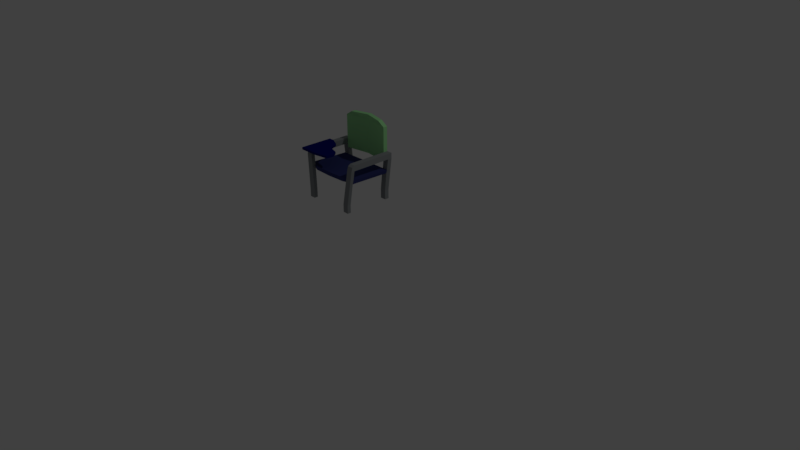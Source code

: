 # Source: AnotherChair.blend  (saved by Blender 2.78.0; exported with 4.5.12 LTS)
import bpy
from mathutils import Matrix  # noqa: F401  (used for matrix-valued properties, if any)

bpy.ops.wm.read_factory_settings(use_empty=True)
scene = bpy.context.scene
scene.name = 'Scene'

# ---- collections
col_collection_1 = bpy.data.collections.new('Collection 1'); scene.collection.children.link(col_collection_1)

# ---- materials (node trees are filled in below, after node groups)
mat_material_002 = bpy.data.materials.new('Material.002')
mat_material_002.alpha_threshold = 0.0
mat_material_002.use_transparent_shadow = False
mat_material_002.diffuse_color = (0.3561, 0.8, 0.3422, 1.0)
mat_material_002.specular_color = (0.2939, 1.0, 0.332)
mat_material_002.roughness = 1.6
mat_material_005 = bpy.data.materials.new('Material.005')
mat_material_005.alpha_threshold = 0.0
mat_material_005.use_transparent_shadow = False
mat_material_005.diffuse_color = (0.003616, 0.006666, 0.1523, 1.0)
mat_material_005.roughness = 0.5
mat_material_001 = bpy.data.materials.new('Material.001')
mat_material_001.alpha_threshold = 0.0
mat_material_001.use_transparent_shadow = False
mat_material_001.diffuse_color = (0.2691, 0.2874, 0.2957, 1.0)
mat_material_001.roughness = 0.5
mat_material_003 = bpy.data.materials.new('Material.003')
mat_material_003.alpha_threshold = 0.0
mat_material_003.use_transparent_shadow = False
mat_material_003.diffuse_color = (0.03802, 0.04612, 0.1734, 1.0)
mat_material_003.roughness = 0.5

# ---- material node trees

# ---- world
world_world = bpy.data.worlds.new('World'); scene.world = world_world
world_world.color = (0.05088, 0.05088, 0.05088)
world_world.use_sun_shadow = False
world_world.sun_shadow_jitter_overblur = 0.0
world_world.cycles.sampling_method = 'MANUAL'

# ---- cameras
cam_camera = bpy.data.cameras.new('Camera')
cam_camera.clip_end = 100.0
cam_camera.lens = 35.0
cam_camera.sensor_width = 32.0
cam_camera.sensor_height = 18.0
cam_camera.ortho_scale = 7.314
cam_camera.dof.focus_distance = 0.0
cam_camera.dof.aperture_fstop = 128.0
cam_camera_001 = bpy.data.cameras.new('Camera.001')
cam_camera_001.clip_end = 100.0
cam_camera_001.lens = 35.0
cam_camera_001.sensor_width = 32.0
cam_camera_001.sensor_height = 18.0
cam_camera_001.ortho_scale = 7.314
cam_camera_001.dof.focus_distance = 0.0
cam_camera_001.dof.aperture_fstop = 128.0

# ---- lights
light_lamp = bpy.data.lights.new('Lamp', 'POINT')
light_lamp.transmission_factor = 0.0
light_lamp.cutoff_distance = 30.0
light_lamp.energy = 100.0
light_lamp.shadow_buffer_clip_start = 1.001
light_lamp.shadow_soft_size = 0.1
light_lamp.shadow_maximum_resolution = 0.006
light_lamp.use_absolute_resolution = True

# ---- meshes
me_cylinder_001 = bpy.data.meshes.new('Cylinder.001')
me_cylinder_001.from_pydata([(-0.158, -0.7375, 2.219), (-0.08544, -0.7375, 2.219), (-0.158, -0.6246, 2.219), (-0.08544, -0.6246, 2.219), (-0.158, -0.7375, 2.246), (-0.08544, -0.7375, 2.246), (-0.158, -0.6246, 2.246), (-0.08544, -0.6246, 2.246), (0.2624, -0.7375, 2.219), (0.2151, -0.667, 2.219), (0.2624, -0.7375, 2.246), (0.2151, -0.667, 2.246), (-0.158, -0.8569, 2.219), (-0.08544, -0.8569, 2.219), (-0.158, -0.8569, 2.246), (-0.08544, -0.8569, 2.246), (0.2486, -0.8303, 2.219), (0.2486, -0.8303, 2.246), (-0.158, -0.4473, 2.219), (-0.08544, -0.4473, 2.219), (-0.158, -0.4473, 2.246), (-0.08544, -0.4473, 2.246), (0.07876, -0.6246, 2.219), (0.07876, -0.6246, 2.246), (0.02861, -0.5068, 2.219), (0.02861, -0.5068, 2.246), (0.07741, -0.7375, 2.219), (0.07741, -0.6246, 2.219), (0.07741, -0.6246, 2.246), (0.07741, -0.8569, 2.246), (0.07741, -0.8569, 2.219), (0.5704, -0.8062, 1.729), (0.5704, -0.8062, 1.631), (0.5704, -0.7614, 1.729), (0.5704, -0.7614, 1.631), (0.4979, -0.8062, 1.729), (0.4979, -0.8062, 1.631), (0.4979, -0.7614, 1.729), (0.4979, -0.7614, 1.631), (0.6249, -0.7375, 2.219), (0.5524, -0.7375, 2.219), (0.6249, -0.7677, 2.199), (0.5524, -0.7677, 2.199), (0.6249, -0.7375, 2.151), (0.5524, -0.7375, 2.151), (0.5524, -0.7823, 2.151), (0.6249, -0.7823, 2.151), (0.6249, -0.1793, 2.219), (0.5524, -0.1793, 2.219), (0.6249, -0.1793, 2.151), (0.5524, -0.1793, 2.151), (0.6249, -0.2335, 2.219), (0.6249, -0.2335, 2.151), (0.5524, -0.2335, 2.151), (0.5524, -0.2335, 2.219), (0.5704, -0.1793, 1.746), (0.4979, -0.1793, 1.746), (0.5704, -0.2335, 1.746), (0.4979, -0.2335, 1.746), (0.5704, -0.1793, 1.63), (0.4979, -0.1793, 1.63), (0.5704, -0.2335, 1.63), (0.4979, -0.2335, 1.63), (0.5371, -0.7442, 2.033), (0.5371, -0.789, 2.033), (0.6096, -0.7442, 2.033), (0.6096, -0.789, 2.033), (0.5284, -0.748, 1.988), (0.5284, -0.7928, 1.965), (0.6009, -0.748, 1.988), (0.6009, -0.7928, 1.965), (0.5344, -0.1793, 2.018), (0.607, -0.1793, 2.018), (0.607, -0.2335, 2.018), (0.5344, -0.2335, 2.018), (0.5232, -0.1793, 1.934), (0.5957, -0.2335, 1.972), (0.5957, -0.1793, 1.934), (0.5232, -0.2335, 1.972), (0.5524, -0.7375, 2.219), (0.5524, -0.7375, 2.151), (0.5524, -0.2335, 2.151), (0.5524, -0.2335, 2.219), (-0.1035, -0.8062, 1.729), (-0.1035, -0.8062, 1.631), (-0.1035, -0.7614, 1.729), (-0.1035, -0.7614, 1.631), (-0.03095, -0.8062, 1.729), (-0.03095, -0.8062, 1.631), (-0.03095, -0.7614, 1.729), (-0.03095, -0.7614, 1.631), (-0.158, -0.7375, 2.219), (-0.08544, -0.7375, 2.219), (-0.158, -0.7677, 2.199), (-0.08544, -0.7677, 2.199), (-0.158, -0.7375, 2.151), (-0.08544, -0.7375, 2.151), (-0.08544, -0.7823, 2.151), (-0.158, -0.7823, 2.151), (-0.158, -0.1793, 2.219), (-0.08544, -0.1793, 2.219), (-0.158, -0.1793, 2.151), (-0.08544, -0.1793, 2.151), (-0.158, -0.2335, 2.219), (-0.158, -0.2335, 2.151), (-0.08544, -0.2335, 2.151), (-0.08544, -0.2335, 2.219), (-0.1035, -0.1793, 1.746), (-0.03095, -0.1793, 1.746), (-0.1035, -0.2335, 1.746), (-0.03095, -0.2335, 1.746), (-0.1035, -0.1793, 1.63), (-0.03095, -0.1793, 1.63), (-0.1035, -0.2335, 1.63), (-0.03095, -0.2335, 1.63), (-0.07014, -0.7442, 2.033), (-0.07014, -0.789, 2.033), (-0.1427, -0.7442, 2.033), (-0.1427, -0.789, 2.033), (-0.06145, -0.748, 1.988), (-0.06145, -0.7928, 1.965), (-0.134, -0.748, 1.988), (-0.134, -0.7928, 1.965), (-0.06748, -0.1793, 2.018), (-0.14, -0.1793, 2.018), (-0.14, -0.2335, 2.018), (-0.06748, -0.2335, 2.018), (-0.05622, -0.1793, 1.934), (-0.1288, -0.2335, 1.972), (-0.1288, -0.1793, 1.934), (-0.05622, -0.2335, 1.972), (-0.08544, -0.7375, 2.219), (-0.08544, -0.7375, 2.151), (-0.08544, -0.2335, 2.151), (-0.08544, -0.2335, 2.219), (-0.158, -0.6246, 2.219), (-0.08544, -0.6246, 2.219), (-0.08544, -0.6246, 2.246), (-0.158, -0.4473, 2.219), (-0.08544, -0.4473, 2.219), (0.07876, -0.6246, 2.219), (0.07876, -0.6246, 2.246), (0.07741, -0.6246, 2.219), (0.07741, -0.6246, 2.246), (0.5524, -0.1793, 2.219), (0.5524, -0.1793, 2.151), (0.5524, -0.2335, 2.151), (0.5524, -0.2335, 2.219), (0.4661, -0.2335, 2.575), (0.4661, -0.1793, 2.575), (0.5524, -0.1793, 2.519), (0.5524, -0.2335, 2.519), (0.5464, -0.1793, 2.103), (0.5464, -0.2335, 2.103), (-0.08544, -0.1793, 2.219), (-0.08544, -0.1793, 2.151), (-0.08544, -0.2335, 2.151), (-0.08544, -0.2335, 2.219), (0.2335, -0.13, 2.219), (0.2335, -0.13, 2.151), (0.2335, -0.1843, 2.219), (0.2335, -0.1843, 2.151), (0.0008596, -0.2335, 2.575), (0.0008596, -0.1793, 2.575), (0.2335, -0.1843, 2.582), (0.2335, -0.13, 2.582), (0.2335, -0.13, 2.519), (0.2335, -0.1843, 2.519), (-0.08544, -0.1793, 2.519), (-0.08544, -0.2335, 2.519), (-0.0794, -0.1793, 2.103), (-0.0794, -0.2335, 2.103), (0.2335, -0.13, 2.103), (0.2335, -0.1843, 2.103), (0.6249, -0.7375, 2.151), (0.5371, -0.7442, 2.033), (0.6096, -0.7442, 2.033), (0.5284, -0.748, 1.988), (0.6009, -0.748, 1.988), (0.607, -0.2335, 2.018), (0.5344, -0.2335, 2.018), (0.5957, -0.2335, 1.972), (0.5232, -0.2335, 1.972), (0.4693, -0.7759, 2.036), (0.4606, -0.7797, 1.992), (-0.07014, -0.7442, 2.033), (-0.1427, -0.7442, 2.033), (-0.06145, -0.748, 1.988), (-0.134, -0.748, 1.988), (-0.14, -0.2335, 2.018), (-0.06748, -0.2335, 2.018), (-0.1288, -0.2335, 1.972), (-0.05622, -0.2335, 1.972), (0.2335, -0.7445, 2.035), (0.2335, -0.7483, 1.99), (0.2335, -0.2338, 1.973), (0.2335, -0.2338, 2.02), (-0.002358, -0.7759, 2.036), (0.006325, -0.7797, 1.992), (0.2335, -0.7872, 2.038), (0.2335, -0.791, 1.993)], [(136, 137), (140, 141), (136, 140), (136, 142), (142, 143), (176, 174)], [(5, 7, 6, 4), (4, 14, 15, 5), (26, 30, 13, 1), (0, 4, 6, 2), (9, 11, 10, 8), (28, 11, 9, 27), (5, 15, 29, 28, 7), (27, 9, 8, 26), (30, 16, 17, 29), (13, 15, 14, 12), (10, 17, 16, 8), (1, 13, 12, 0), (0, 12, 14, 4), (13, 30, 29, 15), (18, 20, 21, 19), (19, 24, 22, 3), (6, 20, 18, 2), (7, 21, 20, 6), (22, 24, 25, 23), (21, 25, 24, 19), (7, 23, 25, 21), (29, 17, 10, 11, 28), (3, 27, 26, 1), (8, 16, 30, 26), (51, 52, 49), (32, 36, 38), (33, 34, 38), (31, 32, 34), (35, 36, 32), (37, 38, 36), (42, 41, 39), (44, 45, 42), (46, 43, 39), (45, 46, 41), (64, 66, 46), (66, 65, 43), (63, 64, 45), (49, 50, 48), (75, 77, 55), (54, 51, 47), (40, 39, 51), (39, 43, 52), (56, 55, 59), (76, 78, 58), (78, 75, 56), (77, 76, 57), (61, 62, 60), (57, 58, 62), (55, 57, 61), (58, 56, 60), (67, 68, 64), (70, 69, 65), (68, 70, 66), (35, 31, 70), (31, 33, 69), (37, 35, 68), (33, 37, 67), (49, 52, 73), (53, 50, 71), (52, 53, 74), (50, 49, 72), (72, 73, 76), (74, 71, 75), (71, 72, 77), (80, 79, 82), (101, 104, 103), (90, 88, 84), (90, 86, 85), (86, 84, 83), (84, 88, 87), (88, 90, 89), (91, 93, 94), (94, 97, 96), (91, 95, 98), (93, 98, 97), (98, 118, 116), (95, 117, 118), (97, 116, 115), (96, 115, 117), (100, 102, 101), (107, 129, 127), (99, 103, 106), (135, 138, 139, 136), (105, 96, 95), (104, 95, 91), (111, 107, 108), (110, 130, 128), (108, 127, 130), (109, 128, 129), (112, 114, 113), (114, 110, 109), (113, 109, 107), (112, 108, 110), (116, 120, 119), (117, 121, 122), (118, 122, 120), (122, 83, 87), (121, 85, 83), (120, 87, 89), (119, 89, 85), (125, 104, 101), (123, 102, 105), (126, 105, 104), (124, 101, 102), (128, 125, 124), (127, 123, 126), (129, 124, 123), (134, 131, 132), (51, 49, 47), (32, 38, 34), (33, 38, 37), (31, 34, 33), (35, 32, 31), (37, 36, 35), (42, 39, 40), (44, 42, 40), (46, 39, 41), (45, 41, 42), (64, 46, 45), (66, 43, 46), (63, 45, 44), (49, 48, 47), (75, 55, 56), (54, 47, 48), (40, 51, 54), (39, 52, 51), (56, 59, 60), (76, 58, 57), (78, 56, 58), (77, 57, 55), (61, 60, 59), (57, 62, 61), (55, 61, 59), (58, 60, 62), (67, 64, 63), (70, 65, 66), (68, 66, 64), (35, 70, 68), (31, 69, 70), (37, 68, 67), (33, 67, 69), (49, 73, 72), (53, 71, 74), (52, 74, 73), (50, 72, 71), (72, 76, 77), (74, 75, 78), (71, 77, 75), (80, 82, 81), (101, 103, 99), (90, 84, 86), (90, 85, 89), (86, 83, 85), (84, 87, 83), (88, 89, 87), (91, 94, 92), (94, 96, 92), (91, 98, 93), (93, 97, 94), (98, 116, 97), (95, 118, 98), (97, 115, 96), (96, 117, 95), (100, 101, 99), (107, 127, 108), (99, 106, 100), (105, 95, 104), (104, 91, 135, 103), (111, 108, 112), (110, 128, 109), (108, 130, 110), (109, 129, 107), (112, 113, 111), (114, 109, 113), (113, 107, 111), (112, 110, 114), (116, 119, 115), (117, 122, 118), (118, 120, 116), (122, 87, 120), (121, 83, 122), (120, 89, 119), (119, 85, 121), (125, 101, 124), (123, 105, 126), (126, 104, 125), (124, 102, 123), (128, 124, 129), (127, 126, 130), (129, 123, 127), (134, 132, 133), (136, 106, 103, 135), (43, 80, 81, 52), (43, 65, 63, 80), (146, 147, 160), (144, 145, 159), (148, 149, 165), (150, 166, 165), (167, 164, 162, 169), (151, 150, 149), (147, 144, 150), (160, 147, 151), (144, 158, 166), (152, 153, 173), (159, 145, 152), (146, 161, 173), (160, 157, 156), (159, 155, 154), (165, 163, 162), (165, 166, 168), (163, 168, 169), (168, 154, 157), (169, 157, 160), (166, 158, 154), (173, 171, 170), (170, 155, 159), (173, 161, 156), (146, 160, 161), (144, 159, 158), (148, 165, 164), (150, 165, 149), (151, 149, 148), (147, 150, 151), (160, 151, 167), (144, 166, 150), (152, 173, 172), (159, 152, 172), (146, 173, 153), (160, 156, 161), (159, 154, 158), (165, 162, 164), (165, 168, 163), (163, 169, 162), (168, 157, 169), (169, 160, 167), (166, 154, 168), (173, 170, 172), (170, 159, 172), (173, 156, 171), (148, 164, 167, 151), (178, 175, 177), (179, 182, 180), (180, 176, 179), (177, 182, 181), (178, 181, 179), (182, 177, 194), (175, 180, 196), (175, 193, 199), (180, 182, 195), (184, 183, 199), (177, 175, 183), (194, 177, 184), (185, 188, 187), (192, 189, 190), (186, 190, 189), (191, 192, 187), (189, 191, 188), (194, 187, 192), (195, 193, 196), (196, 190, 185), (199, 193, 185), (195, 192, 190), (199, 197, 198), (200, 193, 194), (197, 185, 187), (198, 187, 194), (178, 176, 175), (179, 181, 182), (180, 175, 176), (177, 181, 178), (178, 179, 176), (182, 194, 195), (175, 196, 193), (175, 199, 183), (180, 195, 196), (184, 199, 200), (177, 183, 184), (194, 184, 200), (185, 186, 188), (192, 191, 189), (186, 185, 190), (191, 187, 188), (189, 188, 186), (194, 192, 195), (195, 194, 193), (196, 185, 193), (199, 185, 197), (195, 190, 196), (199, 198, 200), (200, 199, 193), (197, 187, 198), (198, 194, 200)])
me_cylinder_001.polygons.foreach_set('material_index', [1, 1, 1, 1, 1, 1, 1, 1, 1, 1, 1, 1, 1, 1, 1, 1, 1, 1, 1, 1, 1, 1, 1, 1, 2, 2, 2, 2, 2, 2, 2, 2, 2, 2, 2, 2, 2, 2, 2, 2, 2, 2, 2, 2, 2, 2, 2, 2, 2, 2, 2, 2, 2, 2, 2, 2, 2, 2, 2, 2, 2, 2, 2, 2, 2, 2, 2, 2, 2, 2, 2, 2, 2, 2, 2, 2, 2, 2, 2, 2, 2, 2, 2, 2, 2, 2, 2, 2, 2, 2, 2, 2, 2, 2, 2, 2, 2, 2, 2, 2, 2, 2, 2, 2, 2, 2, 2, 2, 2, 2, 2, 2, 2, 2, 2, 2, 2, 2, 2, 2, 2, 2, 2, 2, 2, 2, 2, 2, 2, 2, 2, 2, 2, 2, 2, 2, 2, 2, 2, 2, 2, 2, 2, 2, 2, 2, 2, 2, 2, 2, 2, 2, 2, 2, 2, 2, 2, 2, 2, 2, 2, 2, 2, 2, 2, 2, 2, 2, 2, 2, 2, 2, 2, 2, 2, 2, 2, 2, 2, 2, 2, 2, 2, 2, 2, 2, 2, 2, 2, 2, 2, 2, 2, 2, 0, 0, 0, 0, 0, 0, 0, 0, 0, 0, 0, 0, 0, 0, 0, 0, 0, 0, 0, 0, 0, 0, 0, 0, 0, 0, 0, 0, 0, 0, 0, 0, 0, 0, 0, 0, 0, 0, 0, 0, 0, 0, 0, 0, 0, 0, 3, 3, 3, 3, 3, 3, 3, 3, 3, 3, 3, 3, 3, 3, 3, 3, 3, 3, 3, 3, 3, 3, 3, 3, 3, 3, 3, 3, 3, 3, 3, 3, 3, 3, 3, 3, 3, 3, 3, 3, 3, 3, 3, 3, 3, 3, 3, 3, 3, 3, 3, 3])
me_cylinder_001.materials.append(mat_material_002)
me_cylinder_001.materials.append(mat_material_005)
me_cylinder_001.materials.append(mat_material_001)
me_cylinder_001.materials.append(mat_material_003)
me_cylinder_001.use_remesh_preserve_volume = False
me_cylinder_001.use_remesh_preserve_attributes = False
me_cylinder_001.use_mirror_vertex_groups = False
me_cylinder_001.update()

# ---- objects
ob_cylinder_001 = bpy.data.objects.new('Cylinder.001', me_cylinder_001)
ob_lamp = bpy.data.objects.new('Lamp', light_lamp)
ob_camera = bpy.data.objects.new('Camera', cam_camera)
ob_camera_001 = bpy.data.objects.new('Camera.001', cam_camera_001)

# ---- transforms, parenting, visibility, modifiers, constraints
ob_cylinder_001.location = (0.0, 0.0, 0.0)
ob_cylinder_001.lineart.crease_threshold = 0.0
ob_lamp.location = (4.076, 1.005, 6.787)
ob_lamp.rotation_euler = (0.6503, 0.05522, 1.866)
ob_lamp.scale = (1.002, 1.213, 1.348)
ob_lamp.lock_rotations_4d = False
ob_lamp.empty_display_type = 'ARROWS'
ob_lamp.color = (0.0, 0.0, 0.0, 0.0)
ob_lamp.lineart.crease_threshold = 0.0
ob_camera.location = (7.481, -6.508, 5.939)
ob_camera.rotation_euler = (1.109, 0.0, 0.8149)
ob_camera.scale = (1.0, 1.427, 1.121)
ob_camera.lock_rotations_4d = False
ob_camera.empty_display_type = 'ARROWS'
ob_camera.color = (0.0, 0.0, 0.0, 0.0)
ob_camera.display_type = 'WIRE'
ob_camera.lineart.crease_threshold = 0.0
ob_camera_001.location = (7.555, -6.606, 5.978)
ob_camera_001.rotation_euler = (1.109, 0.0, 0.8149)
ob_camera_001.scale = (1.022, 1.459, 1.146)
ob_camera_001.lock_rotations_4d = False
ob_camera_001.empty_display_type = 'ARROWS'
ob_camera_001.color = (0.0, 0.0, 0.0, 0.0)
ob_camera_001.display_type = 'WIRE'
ob_camera_001.lineart.crease_threshold = 0.0

# ---- collection membership
col_collection_1.objects.link(ob_cylinder_001)
col_collection_1.objects.link(ob_lamp)
col_collection_1.objects.link(ob_camera)
col_collection_1.objects.link(ob_camera_001)

# ---- scene / render settings (as saved in the file)
scene.camera = ob_camera
scene.frame_start = 1; scene.frame_end = 11; scene.frame_set(1)
scene.render.engine = 'BLENDER_EEVEE_NEXT'
scene.render.resolution_percentage = 50
scene.render.dither_intensity = 0.0
scene.cycles.use_denoising = False
scene.cycles.samples = 128
scene.cycles.sampling_pattern = 'TABULATED_SOBOL'
scene.cycles.light_sampling_threshold = 0.0
scene.cycles.use_adaptive_sampling = False
scene.cycles.use_light_tree = False
scene.cycles.blur_glossy = 0.0
scene.cycles.sample_clamp_indirect = 0.0
scene.view_settings.view_transform = 'Standard'
bpy.context.view_layer.update()
